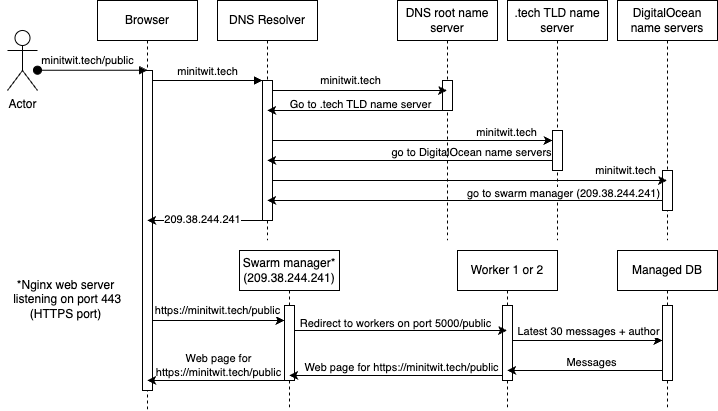

The diagram above was exported from draw.io. Its source (the exported page's mxGraphModel, read from the mxfile embedded in the PNG):
<mxGraphModel dx="774" dy="578" grid="1" gridSize="10" guides="1" tooltips="1" connect="1" arrows="1" fold="1" page="1" pageScale="1" pageWidth="850" pageHeight="1100" math="0" shadow="0">
  <root>
    <mxCell id="0" />
    <mxCell id="1" parent="0" />
    <mxCell id="aM9ryv3xv72pqoxQDRHE-1" value="Browser" style="shape=umlLifeline;perimeter=lifelinePerimeter;whiteSpace=wrap;html=1;container=0;dropTarget=0;collapsible=0;recursiveResize=0;outlineConnect=0;portConstraint=eastwest;newEdgeStyle={&quot;edgeStyle&quot;:&quot;elbowEdgeStyle&quot;,&quot;elbow&quot;:&quot;vertical&quot;,&quot;curved&quot;:0,&quot;rounded&quot;:0};" parent="1" vertex="1">
      <mxGeometry x="110" y="40" width="100" height="410" as="geometry" />
    </mxCell>
    <mxCell id="aM9ryv3xv72pqoxQDRHE-2" value="" style="html=1;points=[];perimeter=orthogonalPerimeter;outlineConnect=0;targetShapes=umlLifeline;portConstraint=eastwest;newEdgeStyle={&quot;edgeStyle&quot;:&quot;elbowEdgeStyle&quot;,&quot;elbow&quot;:&quot;vertical&quot;,&quot;curved&quot;:0,&quot;rounded&quot;:0};" parent="aM9ryv3xv72pqoxQDRHE-1" vertex="1">
      <mxGeometry x="45" y="70" width="10" height="320" as="geometry" />
    </mxCell>
    <mxCell id="aM9ryv3xv72pqoxQDRHE-3" value="minitwit.tech/public" style="html=1;verticalAlign=bottom;startArrow=oval;endArrow=block;startSize=8;edgeStyle=elbowEdgeStyle;elbow=vertical;curved=0;rounded=0;labelBackgroundColor=none;spacingBottom=-9;" parent="aM9ryv3xv72pqoxQDRHE-1" edge="1" source="kVMD51xwzNQ0YGeoZyqB-1">
      <mxGeometry x="-0.0928" y="10" relative="1" as="geometry">
        <mxPoint x="-40" y="70" as="sourcePoint" />
        <mxPoint x="49.999999999999886" y="70" as="targetPoint" />
        <mxPoint as="offset" />
      </mxGeometry>
    </mxCell>
    <mxCell id="aM9ryv3xv72pqoxQDRHE-5" value="DNS Resolver" style="shape=umlLifeline;perimeter=lifelinePerimeter;whiteSpace=wrap;html=1;container=0;dropTarget=0;collapsible=0;recursiveResize=0;outlineConnect=0;portConstraint=eastwest;newEdgeStyle={&quot;edgeStyle&quot;:&quot;elbowEdgeStyle&quot;,&quot;elbow&quot;:&quot;vertical&quot;,&quot;curved&quot;:0,&quot;rounded&quot;:0};" parent="1" vertex="1">
      <mxGeometry x="230" y="40" width="100" height="240" as="geometry" />
    </mxCell>
    <mxCell id="aM9ryv3xv72pqoxQDRHE-6" value="" style="html=1;points=[];perimeter=orthogonalPerimeter;outlineConnect=0;targetShapes=umlLifeline;portConstraint=eastwest;newEdgeStyle={&quot;edgeStyle&quot;:&quot;elbowEdgeStyle&quot;,&quot;elbow&quot;:&quot;vertical&quot;,&quot;curved&quot;:0,&quot;rounded&quot;:0};" parent="aM9ryv3xv72pqoxQDRHE-5" vertex="1">
      <mxGeometry x="45" y="80" width="10" height="140" as="geometry" />
    </mxCell>
    <mxCell id="aM9ryv3xv72pqoxQDRHE-7" value="minitwit.tech" style="html=1;verticalAlign=bottom;endArrow=block;edgeStyle=elbowEdgeStyle;elbow=vertical;curved=0;rounded=0;" parent="1" source="aM9ryv3xv72pqoxQDRHE-2" target="aM9ryv3xv72pqoxQDRHE-6" edge="1">
      <mxGeometry relative="1" as="geometry">
        <mxPoint x="265" y="130" as="sourcePoint" />
        <Array as="points">
          <mxPoint x="250" y="120" />
        </Array>
      </mxGeometry>
    </mxCell>
    <mxCell id="kVMD51xwzNQ0YGeoZyqB-1" value="Actor" style="shape=umlActor;verticalLabelPosition=bottom;verticalAlign=top;html=1;outlineConnect=0;" vertex="1" parent="1">
      <mxGeometry x="20" y="70" width="30" height="60" as="geometry" />
    </mxCell>
    <mxCell id="kVMD51xwzNQ0YGeoZyqB-2" value="DNS root name server" style="shape=umlLifeline;perimeter=lifelinePerimeter;whiteSpace=wrap;html=1;container=0;dropTarget=0;collapsible=0;recursiveResize=0;outlineConnect=0;portConstraint=eastwest;newEdgeStyle={&quot;edgeStyle&quot;:&quot;elbowEdgeStyle&quot;,&quot;elbow&quot;:&quot;vertical&quot;,&quot;curved&quot;:0,&quot;rounded&quot;:0};" vertex="1" parent="1">
      <mxGeometry x="410" y="40" width="100" height="240" as="geometry" />
    </mxCell>
    <mxCell id="kVMD51xwzNQ0YGeoZyqB-3" value="" style="html=1;points=[];perimeter=orthogonalPerimeter;outlineConnect=0;targetShapes=umlLifeline;portConstraint=eastwest;newEdgeStyle={&quot;edgeStyle&quot;:&quot;elbowEdgeStyle&quot;,&quot;elbow&quot;:&quot;vertical&quot;,&quot;curved&quot;:0,&quot;rounded&quot;:0};" vertex="1" parent="kVMD51xwzNQ0YGeoZyqB-2">
      <mxGeometry x="45" y="80" width="10" height="30" as="geometry" />
    </mxCell>
    <mxCell id="kVMD51xwzNQ0YGeoZyqB-4" style="edgeStyle=elbowEdgeStyle;rounded=0;orthogonalLoop=1;jettySize=auto;html=1;elbow=vertical;curved=0;" edge="1" parent="1" source="aM9ryv3xv72pqoxQDRHE-6" target="kVMD51xwzNQ0YGeoZyqB-2">
      <mxGeometry relative="1" as="geometry">
        <Array as="points">
          <mxPoint x="403" y="130" />
        </Array>
      </mxGeometry>
    </mxCell>
    <mxCell id="kVMD51xwzNQ0YGeoZyqB-5" value="minitwit.tech" style="edgeLabel;html=1;align=center;verticalAlign=middle;resizable=0;points=[];" vertex="1" connectable="0" parent="kVMD51xwzNQ0YGeoZyqB-4">
      <mxGeometry x="-0.1074" y="1" relative="1" as="geometry">
        <mxPoint y="-9" as="offset" />
      </mxGeometry>
    </mxCell>
    <mxCell id="kVMD51xwzNQ0YGeoZyqB-6" style="edgeStyle=elbowEdgeStyle;rounded=0;orthogonalLoop=1;jettySize=auto;html=1;elbow=vertical;curved=0;" edge="1" parent="1" source="kVMD51xwzNQ0YGeoZyqB-3" target="aM9ryv3xv72pqoxQDRHE-5">
      <mxGeometry relative="1" as="geometry">
        <Array as="points">
          <mxPoint x="448" y="150" />
        </Array>
      </mxGeometry>
    </mxCell>
    <mxCell id="kVMD51xwzNQ0YGeoZyqB-7" value="Go to .tech TLD name server" style="edgeLabel;html=1;align=center;verticalAlign=middle;resizable=0;points=[];labelBackgroundColor=none;" vertex="1" connectable="0" parent="kVMD51xwzNQ0YGeoZyqB-6">
      <mxGeometry x="-0.1234" relative="1" as="geometry">
        <mxPoint x="-5" y="-6" as="offset" />
      </mxGeometry>
    </mxCell>
    <mxCell id="kVMD51xwzNQ0YGeoZyqB-8" value=".tech TLD name server" style="shape=umlLifeline;perimeter=lifelinePerimeter;whiteSpace=wrap;html=1;container=0;dropTarget=0;collapsible=0;recursiveResize=0;outlineConnect=0;portConstraint=eastwest;newEdgeStyle={&quot;edgeStyle&quot;:&quot;elbowEdgeStyle&quot;,&quot;elbow&quot;:&quot;vertical&quot;,&quot;curved&quot;:0,&quot;rounded&quot;:0};" vertex="1" parent="1">
      <mxGeometry x="520" y="40" width="100" height="240" as="geometry" />
    </mxCell>
    <mxCell id="kVMD51xwzNQ0YGeoZyqB-9" value="" style="html=1;points=[];perimeter=orthogonalPerimeter;outlineConnect=0;targetShapes=umlLifeline;portConstraint=eastwest;newEdgeStyle={&quot;edgeStyle&quot;:&quot;elbowEdgeStyle&quot;,&quot;elbow&quot;:&quot;vertical&quot;,&quot;curved&quot;:0,&quot;rounded&quot;:0};" vertex="1" parent="kVMD51xwzNQ0YGeoZyqB-8">
      <mxGeometry x="45" y="130" width="10" height="40" as="geometry" />
    </mxCell>
    <mxCell id="kVMD51xwzNQ0YGeoZyqB-10" style="edgeStyle=elbowEdgeStyle;rounded=0;orthogonalLoop=1;jettySize=auto;html=1;elbow=vertical;curved=0;" edge="1" parent="1" source="aM9ryv3xv72pqoxQDRHE-6" target="kVMD51xwzNQ0YGeoZyqB-9">
      <mxGeometry relative="1" as="geometry">
        <Array as="points">
          <mxPoint x="505" y="180" />
        </Array>
      </mxGeometry>
    </mxCell>
    <mxCell id="kVMD51xwzNQ0YGeoZyqB-11" value="minitwit.tech" style="edgeLabel;html=1;align=center;verticalAlign=middle;resizable=0;points=[];" vertex="1" connectable="0" parent="kVMD51xwzNQ0YGeoZyqB-10">
      <mxGeometry x="-0.4726" relative="1" as="geometry">
        <mxPoint x="160" y="-8" as="offset" />
      </mxGeometry>
    </mxCell>
    <mxCell id="kVMD51xwzNQ0YGeoZyqB-12" style="edgeStyle=elbowEdgeStyle;rounded=0;orthogonalLoop=1;jettySize=auto;html=1;elbow=vertical;curved=0;" edge="1" parent="1" source="kVMD51xwzNQ0YGeoZyqB-9" target="aM9ryv3xv72pqoxQDRHE-5">
      <mxGeometry relative="1" as="geometry">
        <Array as="points">
          <mxPoint x="530" y="200" />
        </Array>
      </mxGeometry>
    </mxCell>
    <mxCell id="kVMD51xwzNQ0YGeoZyqB-13" value="go to DigitalOcean name servers" style="edgeLabel;html=1;align=center;verticalAlign=middle;resizable=0;points=[];labelBackgroundColor=none;" vertex="1" connectable="0" parent="kVMD51xwzNQ0YGeoZyqB-12">
      <mxGeometry x="-0.392" y="-1" relative="1" as="geometry">
        <mxPoint x="6" y="-7" as="offset" />
      </mxGeometry>
    </mxCell>
    <mxCell id="kVMD51xwzNQ0YGeoZyqB-14" value="DigitalOcean name servers" style="shape=umlLifeline;perimeter=lifelinePerimeter;whiteSpace=wrap;html=1;container=0;dropTarget=0;collapsible=0;recursiveResize=0;outlineConnect=0;portConstraint=eastwest;newEdgeStyle={&quot;edgeStyle&quot;:&quot;elbowEdgeStyle&quot;,&quot;elbow&quot;:&quot;vertical&quot;,&quot;curved&quot;:0,&quot;rounded&quot;:0};" vertex="1" parent="1">
      <mxGeometry x="630" y="40" width="100" height="240" as="geometry" />
    </mxCell>
    <mxCell id="kVMD51xwzNQ0YGeoZyqB-15" value="" style="html=1;points=[];perimeter=orthogonalPerimeter;outlineConnect=0;targetShapes=umlLifeline;portConstraint=eastwest;newEdgeStyle={&quot;edgeStyle&quot;:&quot;elbowEdgeStyle&quot;,&quot;elbow&quot;:&quot;vertical&quot;,&quot;curved&quot;:0,&quot;rounded&quot;:0};" vertex="1" parent="kVMD51xwzNQ0YGeoZyqB-14">
      <mxGeometry x="45" y="170" width="10" height="40" as="geometry" />
    </mxCell>
    <mxCell id="kVMD51xwzNQ0YGeoZyqB-16" style="edgeStyle=elbowEdgeStyle;rounded=0;orthogonalLoop=1;jettySize=auto;html=1;elbow=vertical;curved=0;" edge="1" parent="1" source="aM9ryv3xv72pqoxQDRHE-6" target="kVMD51xwzNQ0YGeoZyqB-14">
      <mxGeometry relative="1" as="geometry">
        <Array as="points">
          <mxPoint x="463" y="220" />
        </Array>
      </mxGeometry>
    </mxCell>
    <mxCell id="kVMD51xwzNQ0YGeoZyqB-17" value="minitwit.tech" style="edgeLabel;html=1;align=center;verticalAlign=middle;resizable=0;points=[];" vertex="1" connectable="0" parent="kVMD51xwzNQ0YGeoZyqB-16">
      <mxGeometry x="-0.5488" y="4" relative="1" as="geometry">
        <mxPoint x="263" y="-6" as="offset" />
      </mxGeometry>
    </mxCell>
    <mxCell id="kVMD51xwzNQ0YGeoZyqB-18" style="edgeStyle=elbowEdgeStyle;rounded=0;orthogonalLoop=1;jettySize=auto;html=1;elbow=vertical;curved=0;" edge="1" parent="1" source="kVMD51xwzNQ0YGeoZyqB-15" target="aM9ryv3xv72pqoxQDRHE-5">
      <mxGeometry relative="1" as="geometry">
        <Array as="points">
          <mxPoint x="508" y="240" />
        </Array>
      </mxGeometry>
    </mxCell>
    <mxCell id="kVMD51xwzNQ0YGeoZyqB-19" value="go to swarm manager (209.38.244.241)" style="edgeLabel;html=1;align=center;verticalAlign=middle;resizable=0;points=[];" vertex="1" connectable="0" parent="kVMD51xwzNQ0YGeoZyqB-18">
      <mxGeometry x="-0.6506" relative="1" as="geometry">
        <mxPoint x="-30" y="-7" as="offset" />
      </mxGeometry>
    </mxCell>
    <mxCell id="kVMD51xwzNQ0YGeoZyqB-20" style="edgeStyle=elbowEdgeStyle;rounded=0;orthogonalLoop=1;jettySize=auto;html=1;elbow=vertical;curved=0;" edge="1" parent="1" source="aM9ryv3xv72pqoxQDRHE-6" target="aM9ryv3xv72pqoxQDRHE-1">
      <mxGeometry relative="1" as="geometry">
        <Array as="points">
          <mxPoint x="240" y="260" />
        </Array>
      </mxGeometry>
    </mxCell>
    <mxCell id="kVMD51xwzNQ0YGeoZyqB-21" value="209.38.244.241" style="edgeLabel;html=1;align=center;verticalAlign=middle;resizable=0;points=[];" vertex="1" connectable="0" parent="kVMD51xwzNQ0YGeoZyqB-20">
      <mxGeometry x="0.0531" y="-1" relative="1" as="geometry">
        <mxPoint as="offset" />
      </mxGeometry>
    </mxCell>
    <mxCell id="kVMD51xwzNQ0YGeoZyqB-22" value="Swarm manager* (209.38.244.241)" style="shape=umlLifeline;perimeter=lifelinePerimeter;whiteSpace=wrap;html=1;container=0;dropTarget=0;collapsible=0;recursiveResize=0;outlineConnect=0;portConstraint=eastwest;newEdgeStyle={&quot;edgeStyle&quot;:&quot;elbowEdgeStyle&quot;,&quot;elbow&quot;:&quot;vertical&quot;,&quot;curved&quot;:0,&quot;rounded&quot;:0};" vertex="1" parent="1">
      <mxGeometry x="252" y="290" width="100" height="160" as="geometry" />
    </mxCell>
    <mxCell id="kVMD51xwzNQ0YGeoZyqB-23" value="" style="html=1;points=[];perimeter=orthogonalPerimeter;outlineConnect=0;targetShapes=umlLifeline;portConstraint=eastwest;newEdgeStyle={&quot;edgeStyle&quot;:&quot;elbowEdgeStyle&quot;,&quot;elbow&quot;:&quot;vertical&quot;,&quot;curved&quot;:0,&quot;rounded&quot;:0};" vertex="1" parent="kVMD51xwzNQ0YGeoZyqB-22">
      <mxGeometry x="45" y="55" width="10" height="75" as="geometry" />
    </mxCell>
    <mxCell id="kVMD51xwzNQ0YGeoZyqB-24" style="edgeStyle=elbowEdgeStyle;rounded=0;orthogonalLoop=1;jettySize=auto;html=1;elbow=horizontal;curved=0;" edge="1" parent="1" source="aM9ryv3xv72pqoxQDRHE-2" target="kVMD51xwzNQ0YGeoZyqB-23">
      <mxGeometry relative="1" as="geometry">
        <Array as="points">
          <mxPoint x="220" y="360" />
        </Array>
      </mxGeometry>
    </mxCell>
    <mxCell id="kVMD51xwzNQ0YGeoZyqB-26" value="https://minitwit.tech/public" style="edgeLabel;html=1;align=center;verticalAlign=middle;resizable=0;points=[];" vertex="1" connectable="0" parent="kVMD51xwzNQ0YGeoZyqB-24">
      <mxGeometry x="0.6615" y="1" relative="1" as="geometry">
        <mxPoint x="-45" y="-9" as="offset" />
      </mxGeometry>
    </mxCell>
    <mxCell id="kVMD51xwzNQ0YGeoZyqB-27" value="Worker 1 or 2" style="shape=umlLifeline;perimeter=lifelinePerimeter;whiteSpace=wrap;html=1;container=0;dropTarget=0;collapsible=0;recursiveResize=0;outlineConnect=0;portConstraint=eastwest;newEdgeStyle={&quot;edgeStyle&quot;:&quot;elbowEdgeStyle&quot;,&quot;elbow&quot;:&quot;vertical&quot;,&quot;curved&quot;:0,&quot;rounded&quot;:0};" vertex="1" parent="1">
      <mxGeometry x="470" y="290" width="100" height="160" as="geometry" />
    </mxCell>
    <mxCell id="kVMD51xwzNQ0YGeoZyqB-28" value="" style="html=1;points=[];perimeter=orthogonalPerimeter;outlineConnect=0;targetShapes=umlLifeline;portConstraint=eastwest;newEdgeStyle={&quot;edgeStyle&quot;:&quot;elbowEdgeStyle&quot;,&quot;elbow&quot;:&quot;vertical&quot;,&quot;curved&quot;:0,&quot;rounded&quot;:0};" vertex="1" parent="kVMD51xwzNQ0YGeoZyqB-27">
      <mxGeometry x="45" y="55" width="10" height="75" as="geometry" />
    </mxCell>
    <mxCell id="kVMD51xwzNQ0YGeoZyqB-29" style="edgeStyle=elbowEdgeStyle;rounded=0;orthogonalLoop=1;jettySize=auto;html=1;elbow=vertical;curved=0;" edge="1" parent="1" source="kVMD51xwzNQ0YGeoZyqB-23" target="kVMD51xwzNQ0YGeoZyqB-27">
      <mxGeometry relative="1" as="geometry">
        <Array as="points">
          <mxPoint x="328" y="370" />
        </Array>
      </mxGeometry>
    </mxCell>
    <mxCell id="kVMD51xwzNQ0YGeoZyqB-30" value="Redirect to workers on port 5000/public" style="edgeLabel;html=1;align=center;verticalAlign=middle;resizable=0;points=[];" vertex="1" connectable="0" parent="kVMD51xwzNQ0YGeoZyqB-29">
      <mxGeometry x="-0.133" y="1" relative="1" as="geometry">
        <mxPoint x="8" y="-6" as="offset" />
      </mxGeometry>
    </mxCell>
    <mxCell id="kVMD51xwzNQ0YGeoZyqB-33" value="*Nginx web server&lt;br&gt;&amp;nbsp;listening on port 443 &lt;br&gt;(HTTPS port)" style="text;html=1;align=center;verticalAlign=middle;resizable=0;points=[];autosize=1;strokeColor=none;fillColor=none;" vertex="1" parent="1">
      <mxGeometry x="13" y="309" width="130" height="60" as="geometry" />
    </mxCell>
    <mxCell id="kVMD51xwzNQ0YGeoZyqB-34" style="edgeStyle=elbowEdgeStyle;rounded=0;orthogonalLoop=1;jettySize=auto;html=1;elbow=vertical;curved=0;" edge="1" parent="1" source="kVMD51xwzNQ0YGeoZyqB-28" target="kVMD51xwzNQ0YGeoZyqB-22">
      <mxGeometry relative="1" as="geometry">
        <Array as="points">
          <mxPoint x="434" y="415" />
        </Array>
      </mxGeometry>
    </mxCell>
    <mxCell id="kVMD51xwzNQ0YGeoZyqB-42" value="Web page for https://minitwit.tech/public" style="edgeLabel;html=1;align=center;verticalAlign=middle;resizable=0;points=[];" vertex="1" connectable="0" parent="kVMD51xwzNQ0YGeoZyqB-34">
      <mxGeometry x="0.1091" relative="1" as="geometry">
        <mxPoint x="17" y="-8" as="offset" />
      </mxGeometry>
    </mxCell>
    <mxCell id="kVMD51xwzNQ0YGeoZyqB-36" value="Managed DB" style="shape=umlLifeline;perimeter=lifelinePerimeter;whiteSpace=wrap;html=1;container=0;dropTarget=0;collapsible=0;recursiveResize=0;outlineConnect=0;portConstraint=eastwest;newEdgeStyle={&quot;edgeStyle&quot;:&quot;elbowEdgeStyle&quot;,&quot;elbow&quot;:&quot;vertical&quot;,&quot;curved&quot;:0,&quot;rounded&quot;:0};" vertex="1" parent="1">
      <mxGeometry x="630" y="290" width="100" height="160" as="geometry" />
    </mxCell>
    <mxCell id="kVMD51xwzNQ0YGeoZyqB-37" value="" style="html=1;points=[];perimeter=orthogonalPerimeter;outlineConnect=0;targetShapes=umlLifeline;portConstraint=eastwest;newEdgeStyle={&quot;edgeStyle&quot;:&quot;elbowEdgeStyle&quot;,&quot;elbow&quot;:&quot;vertical&quot;,&quot;curved&quot;:0,&quot;rounded&quot;:0};" vertex="1" parent="kVMD51xwzNQ0YGeoZyqB-36">
      <mxGeometry x="45" y="55" width="10" height="75" as="geometry" />
    </mxCell>
    <mxCell id="kVMD51xwzNQ0YGeoZyqB-38" style="edgeStyle=elbowEdgeStyle;rounded=0;orthogonalLoop=1;jettySize=auto;html=1;elbow=vertical;curved=0;" edge="1" parent="1" source="kVMD51xwzNQ0YGeoZyqB-28" target="kVMD51xwzNQ0YGeoZyqB-37">
      <mxGeometry relative="1" as="geometry">
        <Array as="points">
          <mxPoint x="570" y="380" />
        </Array>
      </mxGeometry>
    </mxCell>
    <mxCell id="kVMD51xwzNQ0YGeoZyqB-39" value="Latest 30 messages + author" style="edgeLabel;html=1;align=center;verticalAlign=middle;resizable=0;points=[];" vertex="1" connectable="0" parent="kVMD51xwzNQ0YGeoZyqB-38">
      <mxGeometry x="-0.1855" y="1" relative="1" as="geometry">
        <mxPoint x="15" y="-8" as="offset" />
      </mxGeometry>
    </mxCell>
    <mxCell id="kVMD51xwzNQ0YGeoZyqB-40" style="edgeStyle=elbowEdgeStyle;rounded=0;orthogonalLoop=1;jettySize=auto;html=1;elbow=vertical;curved=0;" edge="1" parent="1" source="kVMD51xwzNQ0YGeoZyqB-37" target="kVMD51xwzNQ0YGeoZyqB-27">
      <mxGeometry relative="1" as="geometry">
        <Array as="points">
          <mxPoint x="588" y="410" />
        </Array>
      </mxGeometry>
    </mxCell>
    <mxCell id="kVMD51xwzNQ0YGeoZyqB-41" value="Messages" style="edgeLabel;html=1;align=center;verticalAlign=middle;resizable=0;points=[];" vertex="1" connectable="0" parent="kVMD51xwzNQ0YGeoZyqB-40">
      <mxGeometry x="-0.1472" y="-1" relative="1" as="geometry">
        <mxPoint x="-5" y="-7" as="offset" />
      </mxGeometry>
    </mxCell>
    <mxCell id="kVMD51xwzNQ0YGeoZyqB-43" style="edgeStyle=elbowEdgeStyle;rounded=0;orthogonalLoop=1;jettySize=auto;html=1;elbow=vertical;curved=0;" edge="1" parent="1" source="kVMD51xwzNQ0YGeoZyqB-23" target="aM9ryv3xv72pqoxQDRHE-1">
      <mxGeometry relative="1" as="geometry">
        <Array as="points">
          <mxPoint x="250" y="420" />
        </Array>
      </mxGeometry>
    </mxCell>
    <mxCell id="kVMD51xwzNQ0YGeoZyqB-44" value="Web page for &lt;br&gt;https://minitwit.tech/public" style="edgeLabel;html=1;align=center;verticalAlign=middle;resizable=0;points=[];" vertex="1" connectable="0" parent="kVMD51xwzNQ0YGeoZyqB-43">
      <mxGeometry x="-0.0328" relative="1" as="geometry">
        <mxPoint y="-15" as="offset" />
      </mxGeometry>
    </mxCell>
  </root>
</mxGraphModel>